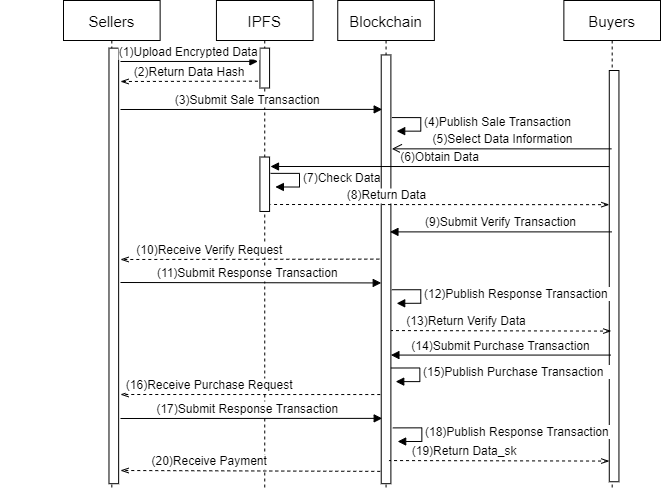

The diagram above was exported from draw.io. Its source (the exported page's mxGraphModel, read from the mxfile embedded in the PNG):
<mxGraphModel dx="1021" dy="475" grid="1" gridSize="10" guides="1" tooltips="1" connect="1" arrows="1" fold="1" page="1" pageScale="1" pageWidth="827" pageHeight="1169" math="0" shadow="0">
  <root>
    <mxCell id="0" />
    <mxCell id="1" parent="0" />
    <mxCell id="Rxrr91RUVaLZV5mx7S4O-9" value="Buyers" style="shape=umlLifeline;perimeter=lifelinePerimeter;container=1;collapsible=0;recursiveResize=0;rounded=0;shadow=0;strokeWidth=1;fontSize=15;" parent="1" vertex="1">
      <mxGeometry x="733.3674963396779" y="130" width="96.63250366032213" height="490.00000000000006" as="geometry" />
    </mxCell>
    <mxCell id="Rxrr91RUVaLZV5mx7S4O-10" value="" style="points=[];perimeter=orthogonalPerimeter;rounded=0;shadow=0;strokeWidth=1;" parent="Rxrr91RUVaLZV5mx7S4O-9" vertex="1">
      <mxGeometry x="45.41727672035139" y="69.99999999999999" width="9.663250366032207" height="411.25000000000006" as="geometry" />
    </mxCell>
    <mxCell id="TLSZCedckIHG9o5gp2jG-1" value="" style="group" vertex="1" connectable="0" parent="1">
      <mxGeometry x="170" y="130" width="611.2005856515374" height="490.00000000000006" as="geometry" />
    </mxCell>
    <mxCell id="Rxrr91RUVaLZV5mx7S4O-1" value="Sellers" style="shape=umlLifeline;perimeter=lifelinePerimeter;container=1;collapsible=0;recursiveResize=0;rounded=0;shadow=0;strokeWidth=1;fontSize=15;" parent="TLSZCedckIHG9o5gp2jG-1" vertex="1">
      <mxGeometry x="63" width="96.63250366032213" height="490.00000000000006" as="geometry" />
    </mxCell>
    <mxCell id="Rxrr91RUVaLZV5mx7S4O-2" value="" style="points=[];perimeter=orthogonalPerimeter;rounded=0;shadow=0;strokeWidth=1;" parent="Rxrr91RUVaLZV5mx7S4O-1" vertex="1">
      <mxGeometry x="45.48462664714496" y="47.638888888888886" width="9.663250366032207" height="435.5555555555556" as="geometry" />
    </mxCell>
    <mxCell id="Rxrr91RUVaLZV5mx7S4O-3" value="IPFS" style="shape=umlLifeline;perimeter=lifelinePerimeter;container=1;collapsible=0;recursiveResize=0;rounded=0;shadow=0;strokeWidth=1;fontSize=15;" parent="TLSZCedckIHG9o5gp2jG-1" vertex="1">
      <mxGeometry x="215.93850658857983" width="96.63250366032213" height="490.00000000000006" as="geometry" />
    </mxCell>
    <mxCell id="Rxrr91RUVaLZV5mx7S4O-4" value="" style="points=[];perimeter=orthogonalPerimeter;rounded=0;shadow=0;strokeWidth=1;" parent="Rxrr91RUVaLZV5mx7S4O-3" vertex="1">
      <mxGeometry x="43.48462664714496" y="47.63499999999999" width="9.663250366032207" height="39.865" as="geometry" />
    </mxCell>
    <mxCell id="Rxrr91RUVaLZV5mx7S4O-5" value="(1)Upload Encrypted Data" style="verticalAlign=bottom;endArrow=block;entryX=0;entryY=0;shadow=0;strokeWidth=1;fontSize=12;" parent="TLSZCedckIHG9o5gp2jG-1" edge="1">
      <mxGeometry relative="1" as="geometry">
        <mxPoint x="120" y="61" as="sourcePoint" />
        <mxPoint x="257.4231332357248" y="60.930555555555635" as="targetPoint" />
      </mxGeometry>
    </mxCell>
    <mxCell id="Rxrr91RUVaLZV5mx7S4O-6" value="(2)Return Data Hash" style="verticalAlign=bottom;endArrow=openThin;shadow=0;strokeWidth=1;dashed=1;endFill=0;fontSize=12;" parent="TLSZCedckIHG9o5gp2jG-1" edge="1">
      <mxGeometry relative="1" as="geometry">
        <mxPoint x="257.4231332357248" y="80.66666666666666" as="sourcePoint" />
        <mxPoint x="120" y="81" as="targetPoint" />
      </mxGeometry>
    </mxCell>
    <mxCell id="Rxrr91RUVaLZV5mx7S4O-7" value="Blockchain" style="shape=umlLifeline;perimeter=lifelinePerimeter;container=1;collapsible=0;recursiveResize=0;rounded=0;shadow=0;strokeWidth=1;fontSize=15;" parent="TLSZCedckIHG9o5gp2jG-1" vertex="1">
      <mxGeometry x="337.2474377745242" width="96.63250366032213" height="490.00000000000006" as="geometry" />
    </mxCell>
    <mxCell id="Rxrr91RUVaLZV5mx7S4O-8" value="" style="points=[];perimeter=orthogonalPerimeter;rounded=0;shadow=0;strokeWidth=1;" parent="Rxrr91RUVaLZV5mx7S4O-7" vertex="1">
      <mxGeometry x="43.48462664714496" y="54.44444444444445" width="9.663250366032207" height="428.75" as="geometry" />
    </mxCell>
    <mxCell id="Rxrr91RUVaLZV5mx7S4O-11" value="(3)Submit Sale Transaction  " style="verticalAlign=bottom;endArrow=block;shadow=0;strokeWidth=1;fontSize=12;" parent="TLSZCedckIHG9o5gp2jG-1" edge="1">
      <mxGeometry relative="1" as="geometry">
        <mxPoint x="120" y="109" as="sourcePoint" />
        <mxPoint x="381.6983894582725" y="108.8888888888889" as="targetPoint" />
      </mxGeometry>
    </mxCell>
    <mxCell id="Rxrr91RUVaLZV5mx7S4O-12" value="&lt;span style=&quot;text-align: center&quot;&gt;(4)Publish Sale Transaction&amp;nbsp;&amp;nbsp;&lt;/span&gt;" style="edgeStyle=orthogonalEdgeStyle;html=1;align=left;spacingLeft=2;endArrow=block;rounded=0;entryX=1;entryY=0;" parent="TLSZCedckIHG9o5gp2jG-1" edge="1">
      <mxGeometry relative="1" as="geometry">
        <mxPoint x="391.3616398243045" y="117.05555555555556" as="sourcePoint" />
        <Array as="points">
          <mxPoint x="420.3513909224012" y="117.05555555555556" />
        </Array>
        <mxPoint x="396.1932650073206" y="130.66666666666666" as="targetPoint" />
      </mxGeometry>
    </mxCell>
    <mxCell id="Rxrr91RUVaLZV5mx7S4O-13" value="(5)Select Data Information" style="html=1;verticalAlign=bottom;endArrow=open;endSize=8;" parent="TLSZCedckIHG9o5gp2jG-1" source="Rxrr91RUVaLZV5mx7S4O-9" edge="1">
      <mxGeometry relative="1" as="geometry">
        <mxPoint x="599.1215226939973" y="148.36111111111111" as="sourcePoint" />
        <mxPoint x="391.3616398243045" y="148.36111111111111" as="targetPoint" />
      </mxGeometry>
    </mxCell>
    <mxCell id="Rxrr91RUVaLZV5mx7S4O-14" value="(14)Submit Purchase Transaction" style="html=1;verticalAlign=bottom;endArrow=none;startArrow=block;startFill=1;endFill=0;" parent="TLSZCedckIHG9o5gp2jG-1" edge="1">
      <mxGeometry width="80" relative="1" as="geometry">
        <mxPoint x="390.39531478770124" y="354.5694444444444" as="sourcePoint" />
        <mxPoint x="610.2342606149342" y="354.5694444444444" as="targetPoint" />
      </mxGeometry>
    </mxCell>
    <mxCell id="Rxrr91RUVaLZV5mx7S4O-15" value="(16)Receive Purchase Request" style="verticalAlign=bottom;endArrow=openThin;shadow=0;strokeWidth=1;dashed=1;endFill=0;fontSize=12;" parent="TLSZCedckIHG9o5gp2jG-1" edge="1">
      <mxGeometry x="0.3118" relative="1" as="geometry">
        <mxPoint x="379.76573938506607" y="394.04166666666663" as="sourcePoint" />
        <mxPoint x="120" y="394" as="targetPoint" />
        <mxPoint as="offset" />
      </mxGeometry>
    </mxCell>
    <mxCell id="Rxrr91RUVaLZV5mx7S4O-16" value="&lt;span style=&quot;text-align: center&quot;&gt;(15)Publish Purchase Transaction&amp;nbsp;&amp;nbsp;&lt;/span&gt;" style="edgeStyle=orthogonalEdgeStyle;html=1;align=left;spacingLeft=2;endArrow=block;rounded=0;entryX=1;entryY=0;" parent="TLSZCedckIHG9o5gp2jG-1" edge="1">
      <mxGeometry relative="1" as="geometry">
        <mxPoint x="390.39531478770124" y="367.5" as="sourcePoint" />
        <Array as="points">
          <mxPoint x="419.3850658857979" y="367.5" />
        </Array>
        <mxPoint x="395.22693997071735" y="381.1111111111111" as="targetPoint" />
      </mxGeometry>
    </mxCell>
    <mxCell id="Rxrr91RUVaLZV5mx7S4O-17" value="(17)Submit Response Transaction  " style="verticalAlign=bottom;endArrow=block;shadow=0;strokeWidth=1;fontSize=12;" parent="TLSZCedckIHG9o5gp2jG-1" edge="1">
      <mxGeometry relative="1" as="geometry">
        <mxPoint x="120" y="418" as="sourcePoint" />
        <mxPoint x="381.6983894582725" y="417.8611111111111" as="targetPoint" />
      </mxGeometry>
    </mxCell>
    <mxCell id="Rxrr91RUVaLZV5mx7S4O-18" value="&lt;span style=&quot;text-align: center&quot;&gt;(18)Publish Response Transaction&amp;nbsp;&amp;nbsp;&lt;/span&gt;" style="edgeStyle=orthogonalEdgeStyle;html=1;align=left;spacingLeft=2;endArrow=block;rounded=0;entryX=1;entryY=0;" parent="TLSZCedckIHG9o5gp2jG-1" edge="1">
      <mxGeometry relative="1" as="geometry">
        <mxPoint x="392.32796486090774" y="427.38888888888886" as="sourcePoint" />
        <Array as="points">
          <mxPoint x="421.3177159590045" y="427.38888888888886" />
        </Array>
        <mxPoint x="397.1595900439238" y="441" as="targetPoint" />
      </mxGeometry>
    </mxCell>
    <mxCell id="Rxrr91RUVaLZV5mx7S4O-19" value="" style="points=[];perimeter=orthogonalPerimeter;rounded=0;shadow=0;strokeWidth=1;" parent="TLSZCedckIHG9o5gp2jG-1" vertex="1">
      <mxGeometry x="259.4231332357248" y="156.52777777777777" width="9.663250366032212" height="54.44444444444445" as="geometry" />
    </mxCell>
    <mxCell id="Rxrr91RUVaLZV5mx7S4O-20" value="&lt;span style=&quot;text-align: center&quot;&gt;(7)Check Data&lt;/span&gt;" style="edgeStyle=orthogonalEdgeStyle;html=1;align=left;spacingLeft=2;endArrow=block;rounded=0;entryX=1;entryY=0;" parent="TLSZCedckIHG9o5gp2jG-1" edge="1">
      <mxGeometry relative="1" as="geometry">
        <mxPoint x="270.05270863836023" y="172.86111111111111" as="sourcePoint" />
        <Array as="points">
          <mxPoint x="299.04245973645686" y="172.86111111111111" />
        </Array>
        <mxPoint x="274.88433382137623" y="186.4722222222222" as="targetPoint" />
      </mxGeometry>
    </mxCell>
    <mxCell id="Rxrr91RUVaLZV5mx7S4O-21" value="(8)Return Data" style="verticalAlign=bottom;endArrow=none;shadow=0;strokeWidth=1;dashed=1;endFill=0;startArrow=openThin;startFill=0;fontSize=12;" parent="TLSZCedckIHG9o5gp2jG-1" edge="1">
      <mxGeometry x="0.3118" relative="1" as="geometry">
        <mxPoint x="608.7847730600292" y="204.16666666666666" as="sourcePoint" />
        <mxPoint x="270" y="204" as="targetPoint" />
        <mxPoint as="offset" />
      </mxGeometry>
    </mxCell>
    <mxCell id="Rxrr91RUVaLZV5mx7S4O-22" value="(9)Submit Verify Transaction" style="html=1;verticalAlign=bottom;endArrow=none;startArrow=block;startFill=1;endFill=0;" parent="TLSZCedckIHG9o5gp2jG-1" edge="1">
      <mxGeometry width="80" relative="1" as="geometry">
        <mxPoint x="389.4289897510981" y="231.3888888888889" as="sourcePoint" />
        <mxPoint x="611.2005856515374" y="231.3888888888889" as="targetPoint" />
      </mxGeometry>
    </mxCell>
    <mxCell id="Rxrr91RUVaLZV5mx7S4O-23" value="(10)Receive Verify Request" style="verticalAlign=bottom;endArrow=openThin;shadow=0;strokeWidth=1;dashed=1;endFill=0;fontSize=12;" parent="TLSZCedckIHG9o5gp2jG-1" edge="1">
      <mxGeometry x="0.3118" relative="1" as="geometry">
        <mxPoint x="378.79941434846285" y="258.6111111111111" as="sourcePoint" />
        <mxPoint x="120" y="259" as="targetPoint" />
        <mxPoint as="offset" />
      </mxGeometry>
    </mxCell>
    <mxCell id="Rxrr91RUVaLZV5mx7S4O-24" value="(11)Submit Response Transaction  " style="verticalAlign=bottom;endArrow=block;shadow=0;strokeWidth=1;fontSize=12;" parent="TLSZCedckIHG9o5gp2jG-1" edge="1">
      <mxGeometry relative="1" as="geometry">
        <mxPoint x="120" y="282" as="sourcePoint" />
        <mxPoint x="380.7320644216693" y="282.43055555555554" as="targetPoint" />
      </mxGeometry>
    </mxCell>
    <mxCell id="Rxrr91RUVaLZV5mx7S4O-25" value="&lt;span style=&quot;text-align: center&quot;&gt;(12)Publish Response Transaction&amp;nbsp;&amp;nbsp;&lt;/span&gt;" style="edgeStyle=orthogonalEdgeStyle;html=1;align=left;spacingLeft=2;endArrow=block;rounded=0;entryX=1;entryY=0;" parent="TLSZCedckIHG9o5gp2jG-1" edge="1">
      <mxGeometry relative="1" as="geometry">
        <mxPoint x="391.3616398243045" y="289.23611111111114" as="sourcePoint" />
        <Array as="points">
          <mxPoint x="420.3513909224012" y="289.23611111111114" />
        </Array>
        <mxPoint x="396.1932650073206" y="302.84722222222223" as="targetPoint" />
      </mxGeometry>
    </mxCell>
    <mxCell id="Rxrr91RUVaLZV5mx7S4O-26" value="(13)Return Verify Data" style="verticalAlign=bottom;endArrow=none;shadow=0;strokeWidth=1;dashed=1;endFill=0;startArrow=openThin;startFill=0;exitX=-0.3;exitY=0.887;exitDx=0;exitDy=0;exitPerimeter=0;fontSize=12;" parent="TLSZCedckIHG9o5gp2jG-1" edge="1">
      <mxGeometry x="0.3118" relative="1" as="geometry">
        <mxPoint x="610.7174231332357" y="330.59347222222226" as="sourcePoint" />
        <mxPoint x="390.39531478770124" y="330.0694444444444" as="targetPoint" />
        <mxPoint as="offset" />
      </mxGeometry>
    </mxCell>
    <mxCell id="Rxrr91RUVaLZV5mx7S4O-27" value="(20)Receive Payment" style="verticalAlign=bottom;endArrow=openThin;shadow=0;strokeWidth=1;dashed=1;endFill=0;exitX=-0.1;exitY=0.959;exitDx=0;exitDy=0;exitPerimeter=0;fontSize=12;" parent="TLSZCedckIHG9o5gp2jG-1" edge="1">
      <mxGeometry x="0.3118" relative="1" as="geometry">
        <mxPoint x="379.76573938506607" y="470.8695833333332" as="sourcePoint" />
        <mxPoint x="120" y="470" as="targetPoint" />
        <mxPoint as="offset" />
      </mxGeometry>
    </mxCell>
    <mxCell id="Rxrr91RUVaLZV5mx7S4O-28" value="(6)Obtain Data" style="html=1;verticalAlign=bottom;endArrow=none;startArrow=block;startFill=1;endFill=0;" parent="TLSZCedckIHG9o5gp2jG-1" edge="1">
      <mxGeometry width="80" relative="1" as="geometry">
        <mxPoint x="270" y="166" as="sourcePoint" />
        <mxPoint x="608.7847730600292" y="166.05555555555557" as="targetPoint" />
      </mxGeometry>
    </mxCell>
    <mxCell id="Rxrr91RUVaLZV5mx7S4O-29" value="(19)Return Data_sk" style="verticalAlign=bottom;endArrow=none;shadow=0;strokeWidth=1;dashed=1;endFill=0;startArrow=openThin;startFill=0;exitX=-0.3;exitY=0.887;exitDx=0;exitDy=0;exitPerimeter=0;fontSize=12;" parent="TLSZCedckIHG9o5gp2jG-1" edge="1">
      <mxGeometry x="0.3118" relative="1" as="geometry">
        <mxPoint x="608.7847730600292" y="460.5795833333333" as="sourcePoint" />
        <mxPoint x="388.4626647144949" y="460.0555555555556" as="targetPoint" />
        <mxPoint as="offset" />
      </mxGeometry>
    </mxCell>
  </root>
</mxGraphModel>